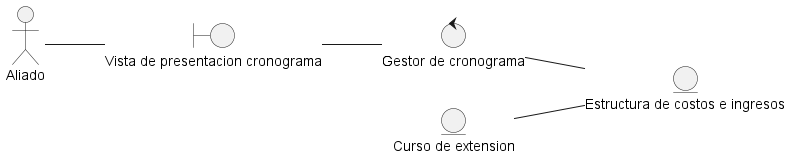

The diagram above was rendered by PlantUML. Its source (embedded in the PNG):
@startuml DisciplinaDeAnalisisDiagramaDeClasePresentarEstructura
left to right direction

actor "Aliado" as actorAliado

entity "Estructura de costos e ingresos" as entidadEstructura
entity "Curso de extension" as entidadCursoExtension

boundary "Vista de presentacion cronograma" as vistaPresentacionEstructura

control "Gestor de cronograma" as ctrlGestorEstructura

actorAliado -- vistaPresentacionEstructura
vistaPresentacionEstructura -- ctrlGestorEstructura
ctrlGestorEstructura -- entidadEstructura
entidadCursoExtension -- entidadEstructura

@enduml